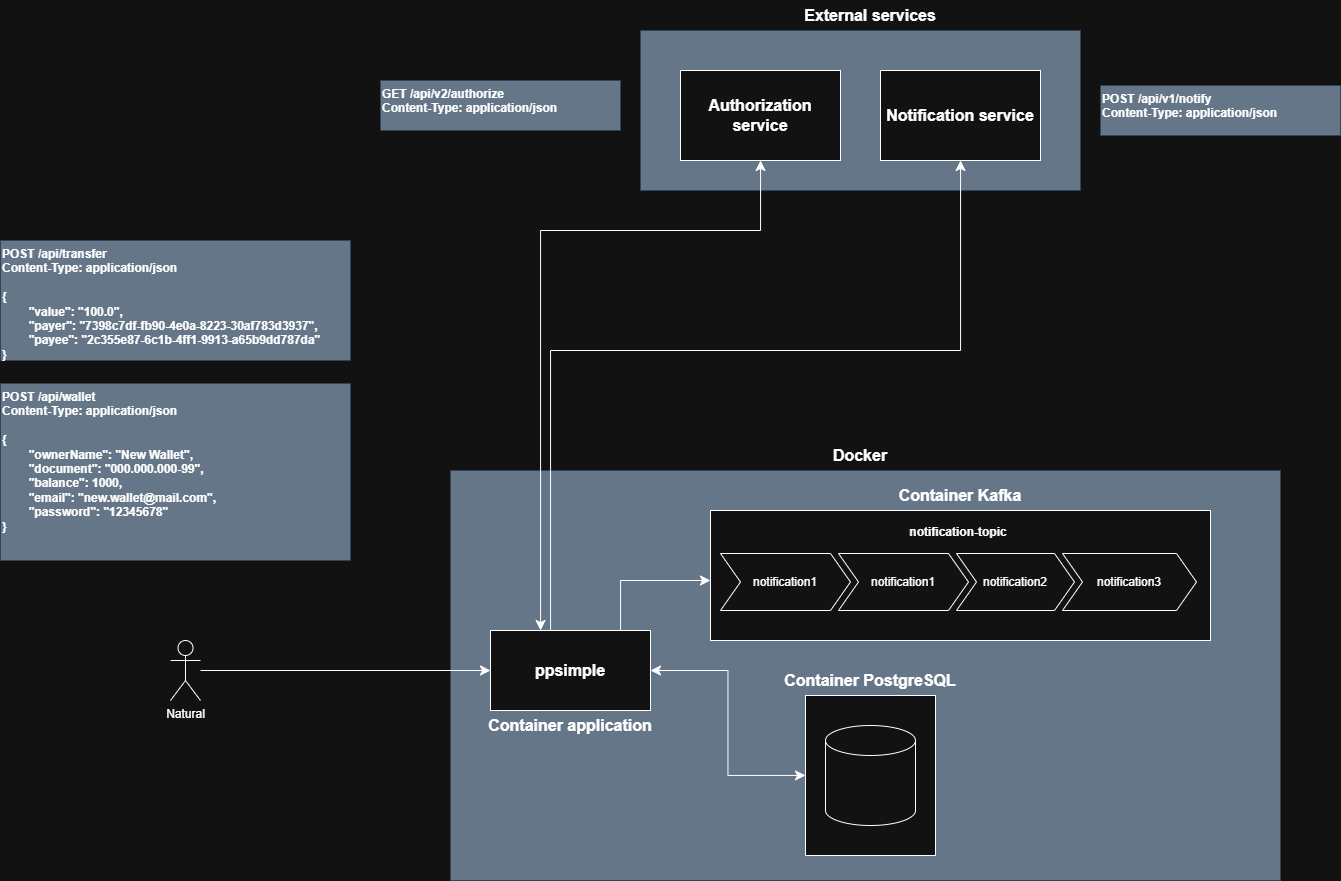

The diagram above was exported from draw.io. Its source (the exported page's mxGraphModel, read from the mxfile embedded in the PNG):
<mxGraphModel dx="2439" dy="2338" grid="1" gridSize="10" guides="1" tooltips="1" connect="1" arrows="1" fold="1" page="1" pageScale="1" pageWidth="827" pageHeight="1169" math="0" shadow="0">
  <root>
    <mxCell id="0" />
    <mxCell id="1" parent="0" />
    <mxCell id="dHEchbsbMGb_kKgRt_dg-10" value="" style="rounded=0;whiteSpace=wrap;html=1;fillColor=#647687;strokeColor=#314354;fontColor=#ffffff;" vertex="1" parent="1">
      <mxGeometry x="50" y="200" width="830" height="410" as="geometry" />
    </mxCell>
    <mxCell id="dHEchbsbMGb_kKgRt_dg-21" value="" style="rounded=0;whiteSpace=wrap;html=1;fillColor=#647687;strokeColor=#314354;fontColor=#ffffff;" vertex="1" parent="1">
      <mxGeometry x="240" y="-240" width="440" height="160" as="geometry" />
    </mxCell>
    <mxCell id="dHEchbsbMGb_kKgRt_dg-7" value="ppsimple" style="rounded=0;whiteSpace=wrap;html=1;fontStyle=1;fontSize=16;" vertex="1" parent="1">
      <mxGeometry x="90" y="360" width="160" height="80" as="geometry" />
    </mxCell>
    <mxCell id="dHEchbsbMGb_kKgRt_dg-11" value="Docker" style="text;html=1;align=center;verticalAlign=middle;whiteSpace=wrap;rounded=0;fontSize=16;fontStyle=1" vertex="1" parent="1">
      <mxGeometry x="430" y="170" width="60" height="30" as="geometry" />
    </mxCell>
    <mxCell id="dHEchbsbMGb_kKgRt_dg-15" style="edgeStyle=none;curved=1;rounded=0;orthogonalLoop=1;jettySize=auto;html=1;fontSize=12;startSize=8;endSize=8;" edge="1" parent="1" source="dHEchbsbMGb_kKgRt_dg-13" target="dHEchbsbMGb_kKgRt_dg-7">
      <mxGeometry relative="1" as="geometry" />
    </mxCell>
    <mxCell id="dHEchbsbMGb_kKgRt_dg-13" value="Natural" style="shape=umlActor;verticalLabelPosition=bottom;verticalAlign=top;html=1;outlineConnect=0;" vertex="1" parent="1">
      <mxGeometry x="-230" y="370" width="30" height="60" as="geometry" />
    </mxCell>
    <mxCell id="dHEchbsbMGb_kKgRt_dg-18" value="POST /api/transfer&lt;div&gt;Content-Type: application/json&lt;/div&gt;&lt;div&gt;&lt;br&gt;&lt;/div&gt;&lt;div&gt;{&lt;/div&gt;&lt;div&gt;&lt;span style=&quot;white-space: pre;&quot;&gt;&#09;&lt;/span&gt;&quot;value&quot;: &quot;100.0&quot;,&lt;br&gt;&lt;/div&gt;&lt;div&gt;&lt;span style=&quot;white-space: pre;&quot;&gt;&#09;&lt;/span&gt;&quot;payer&quot;: &quot;7398c7df-fb90-4e0a-8223-30af783d3937&quot;,&lt;br&gt;&lt;/div&gt;&lt;div&gt;&lt;span style=&quot;white-space: pre;&quot;&gt;&#09;&lt;/span&gt;&quot;payee&quot;: &quot;2c355e87-6c1b-4ff1-9913-a65b9dd787da&quot;&lt;br&gt;&lt;/div&gt;&lt;div&gt;}&lt;/div&gt;" style="text;html=1;whiteSpace=wrap;overflow=hidden;rounded=0;fontStyle=1;fontSize=12;fillColor=#647687;fontColor=#ffffff;strokeColor=#314354;" vertex="1" parent="1">
      <mxGeometry x="-400" y="-30" width="350" height="120" as="geometry" />
    </mxCell>
    <mxCell id="dHEchbsbMGb_kKgRt_dg-22" value="Authorization service" style="rounded=0;whiteSpace=wrap;html=1;fontSize=16;fontStyle=1" vertex="1" parent="1">
      <mxGeometry x="280" y="-200" width="160" height="90" as="geometry" />
    </mxCell>
    <mxCell id="dHEchbsbMGb_kKgRt_dg-23" value="Notification service" style="rounded=0;whiteSpace=wrap;html=1;fontSize=16;fontStyle=1" vertex="1" parent="1">
      <mxGeometry x="480" y="-200" width="160" height="90" as="geometry" />
    </mxCell>
    <mxCell id="dHEchbsbMGb_kKgRt_dg-24" value="External services" style="text;html=1;align=center;verticalAlign=middle;whiteSpace=wrap;rounded=0;fontSize=16;fontStyle=1" vertex="1" parent="1">
      <mxGeometry x="390" y="-270" width="160" height="30" as="geometry" />
    </mxCell>
    <mxCell id="dHEchbsbMGb_kKgRt_dg-26" value="" style="endArrow=classic;startArrow=classic;html=1;rounded=0;fontSize=12;startSize=8;endSize=8;edgeStyle=orthogonalEdgeStyle;" edge="1" parent="1" source="dHEchbsbMGb_kKgRt_dg-7" target="dHEchbsbMGb_kKgRt_dg-22">
      <mxGeometry width="50" height="50" relative="1" as="geometry">
        <mxPoint x="160" y="90" as="sourcePoint" />
        <mxPoint x="210" y="40" as="targetPoint" />
        <Array as="points">
          <mxPoint x="140" y="-40" />
          <mxPoint x="360" y="-40" />
        </Array>
      </mxGeometry>
    </mxCell>
    <mxCell id="dHEchbsbMGb_kKgRt_dg-27" value="" style="endArrow=classic;html=1;rounded=0;fontSize=12;startSize=8;endSize=8;edgeStyle=orthogonalEdgeStyle;" edge="1" parent="1" source="dHEchbsbMGb_kKgRt_dg-7" target="dHEchbsbMGb_kKgRt_dg-23">
      <mxGeometry width="50" height="50" relative="1" as="geometry">
        <mxPoint x="360" y="90" as="sourcePoint" />
        <mxPoint x="410" y="40" as="targetPoint" />
        <Array as="points">
          <mxPoint x="150" y="80" />
          <mxPoint x="560" y="80" />
        </Array>
      </mxGeometry>
    </mxCell>
    <mxCell id="dHEchbsbMGb_kKgRt_dg-28" style="edgeStyle=none;curved=1;rounded=0;orthogonalLoop=1;jettySize=auto;html=1;exitX=1;exitY=0.5;exitDx=0;exitDy=0;fontSize=12;startSize=8;endSize=8;" edge="1" parent="1" source="dHEchbsbMGb_kKgRt_dg-7" target="dHEchbsbMGb_kKgRt_dg-7">
      <mxGeometry relative="1" as="geometry" />
    </mxCell>
    <mxCell id="dHEchbsbMGb_kKgRt_dg-38" style="edgeStyle=orthogonalEdgeStyle;rounded=0;orthogonalLoop=1;jettySize=auto;html=1;fontSize=12;startSize=8;endSize=8;" edge="1" parent="1" source="dHEchbsbMGb_kKgRt_dg-7" target="dHEchbsbMGb_kKgRt_dg-32">
      <mxGeometry relative="1" as="geometry">
        <Array as="points">
          <mxPoint x="220" y="310" />
        </Array>
      </mxGeometry>
    </mxCell>
    <mxCell id="dHEchbsbMGb_kKgRt_dg-39" value="" style="group;fillColor=#1ba1e2;strokeColor=#006EAF;fontColor=#ffffff;" vertex="1" connectable="0" parent="1">
      <mxGeometry x="405" y="425" width="130" height="160" as="geometry" />
    </mxCell>
    <mxCell id="dHEchbsbMGb_kKgRt_dg-36" value="" style="rounded=0;whiteSpace=wrap;html=1;" vertex="1" parent="dHEchbsbMGb_kKgRt_dg-39">
      <mxGeometry width="130" height="160" as="geometry" />
    </mxCell>
    <mxCell id="dHEchbsbMGb_kKgRt_dg-31" value="" style="shape=cylinder3;whiteSpace=wrap;html=1;boundedLbl=1;backgroundOutline=1;size=15;" vertex="1" parent="dHEchbsbMGb_kKgRt_dg-39">
      <mxGeometry x="20" y="30" width="90" height="100" as="geometry" />
    </mxCell>
    <mxCell id="dHEchbsbMGb_kKgRt_dg-29" value="" style="endArrow=classic;startArrow=classic;html=1;rounded=0;fontSize=12;startSize=8;endSize=8;edgeStyle=orthogonalEdgeStyle;" edge="1" parent="1" source="dHEchbsbMGb_kKgRt_dg-7" target="dHEchbsbMGb_kKgRt_dg-36">
      <mxGeometry width="50" height="50" relative="1" as="geometry">
        <mxPoint x="320" y="180" as="sourcePoint" />
        <mxPoint x="260" y="510" as="targetPoint" />
        <Array as="points" />
      </mxGeometry>
    </mxCell>
    <mxCell id="dHEchbsbMGb_kKgRt_dg-41" value="" style="group;fillColor=#dae8fc;strokeColor=#6c8ebf;" vertex="1" connectable="0" parent="1">
      <mxGeometry x="310" y="240" width="500" height="130" as="geometry" />
    </mxCell>
    <mxCell id="dHEchbsbMGb_kKgRt_dg-37" value="" style="rounded=0;whiteSpace=wrap;html=1;" vertex="1" parent="dHEchbsbMGb_kKgRt_dg-41">
      <mxGeometry width="500" height="130" as="geometry" />
    </mxCell>
    <mxCell id="dHEchbsbMGb_kKgRt_dg-32" value="notification-topic" style="swimlane;childLayout=stackLayout;horizontal=1;fillColor=none;horizontalStack=1;resizeParent=1;resizeParentMax=0;resizeLast=0;collapsible=0;strokeColor=none;stackBorder=10;stackSpacing=-12;resizable=1;align=center;points=[];whiteSpace=wrap;html=1;" vertex="1" parent="dHEchbsbMGb_kKgRt_dg-41">
      <mxGeometry y="10" width="496" height="100" as="geometry" />
    </mxCell>
    <mxCell id="dHEchbsbMGb_kKgRt_dg-33" value="notification1" style="shape=step;perimeter=stepPerimeter;fixedSize=1;points=[];whiteSpace=wrap;html=1;" vertex="1" parent="dHEchbsbMGb_kKgRt_dg-32">
      <mxGeometry x="10" y="33" width="130" height="57" as="geometry" />
    </mxCell>
    <mxCell id="dHEchbsbMGb_kKgRt_dg-40" value="notification1" style="shape=step;perimeter=stepPerimeter;fixedSize=1;points=[];whiteSpace=wrap;html=1;" vertex="1" parent="dHEchbsbMGb_kKgRt_dg-32">
      <mxGeometry x="128" y="33" width="130" height="57" as="geometry" />
    </mxCell>
    <mxCell id="dHEchbsbMGb_kKgRt_dg-34" value="notification2" style="shape=step;perimeter=stepPerimeter;fixedSize=1;points=[];whiteSpace=wrap;html=1;" vertex="1" parent="dHEchbsbMGb_kKgRt_dg-32">
      <mxGeometry x="246" y="33" width="118" height="57" as="geometry" />
    </mxCell>
    <mxCell id="dHEchbsbMGb_kKgRt_dg-35" value="notification3" style="shape=step;perimeter=stepPerimeter;fixedSize=1;points=[];whiteSpace=wrap;html=1;" vertex="1" parent="dHEchbsbMGb_kKgRt_dg-32">
      <mxGeometry x="352" y="33" width="134" height="57" as="geometry" />
    </mxCell>
    <mxCell id="dHEchbsbMGb_kKgRt_dg-42" value="POST /api/wallet&lt;div&gt;Content-Type: application/json&lt;/div&gt;&lt;div&gt;&lt;br&gt;&lt;/div&gt;&lt;div&gt;&lt;div&gt;&lt;span style=&quot;background-color: transparent;&quot;&gt;{&lt;/span&gt;&lt;/div&gt;&lt;div&gt;&lt;span style=&quot;background-color: transparent;&quot;&gt;&lt;span style=&quot;white-space: pre;&quot;&gt;&#09;&lt;/span&gt;&quot;ownerName&quot;: &quot;New Wallet&quot;,&lt;/span&gt;&lt;/div&gt;&lt;/div&gt;&lt;div&gt;&lt;div&gt;&amp;nbsp; &amp;nbsp; &amp;nbsp; &amp;nbsp; &quot;document&quot;: &quot;000.000.000-99&quot;,&lt;/div&gt;&lt;div&gt;&amp;nbsp; &amp;nbsp; &amp;nbsp; &amp;nbsp; &quot;balance&quot;: 1000,&lt;/div&gt;&lt;div&gt;&amp;nbsp; &amp;nbsp; &amp;nbsp; &amp;nbsp; &quot;email&quot;: &quot;new.wallet@mail.com&quot;,&lt;/div&gt;&lt;div&gt;&amp;nbsp; &amp;nbsp; &amp;nbsp; &amp;nbsp; &quot;password&quot;: &quot;12345678&quot;&lt;/div&gt;&lt;div&gt;}&lt;/div&gt;&lt;/div&gt;" style="text;html=1;whiteSpace=wrap;overflow=hidden;rounded=0;fontStyle=1;fontSize=12;fillColor=#647687;fontColor=#ffffff;strokeColor=#314354;" vertex="1" parent="1">
      <mxGeometry x="-400" y="113" width="350" height="177" as="geometry" />
    </mxCell>
    <mxCell id="dHEchbsbMGb_kKgRt_dg-43" value="GET /api/v2/authorize&lt;div&gt;Content-Type: application/json&lt;/div&gt;&lt;div&gt;&lt;br&gt;&lt;/div&gt;" style="text;html=1;whiteSpace=wrap;overflow=hidden;rounded=0;fontStyle=1;fontSize=12;fillColor=#647687;fontColor=#ffffff;strokeColor=#314354;" vertex="1" parent="1">
      <mxGeometry x="-20" y="-190" width="240" height="50" as="geometry" />
    </mxCell>
    <mxCell id="dHEchbsbMGb_kKgRt_dg-44" value="Container Kafka" style="text;html=1;align=center;verticalAlign=middle;whiteSpace=wrap;rounded=0;fontSize=16;fontStyle=1" vertex="1" parent="1">
      <mxGeometry x="490" y="210" width="140" height="30" as="geometry" />
    </mxCell>
    <mxCell id="dHEchbsbMGb_kKgRt_dg-45" value="POST /api/v1/notify&lt;div&gt;Content-Type: application/json&lt;/div&gt;&lt;div&gt;&lt;br&gt;&lt;/div&gt;" style="text;html=1;whiteSpace=wrap;overflow=hidden;rounded=0;fontStyle=1;fontSize=12;fillColor=#647687;fontColor=#ffffff;strokeColor=#314354;" vertex="1" parent="1">
      <mxGeometry x="700" y="-185" width="240" height="50" as="geometry" />
    </mxCell>
    <mxCell id="dHEchbsbMGb_kKgRt_dg-46" value="Container PostgreSQL" style="text;html=1;align=center;verticalAlign=middle;whiteSpace=wrap;rounded=0;fontSize=16;fontStyle=1" vertex="1" parent="1">
      <mxGeometry x="370" y="395" width="200" height="30" as="geometry" />
    </mxCell>
    <mxCell id="dHEchbsbMGb_kKgRt_dg-47" value="Container application" style="text;html=1;align=center;verticalAlign=middle;whiteSpace=wrap;rounded=0;fontSize=16;fontStyle=1" vertex="1" parent="1">
      <mxGeometry x="70" y="440" width="200" height="30" as="geometry" />
    </mxCell>
  </root>
</mxGraphModel>